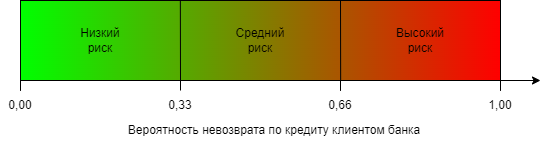

The diagram above was exported from draw.io. Its source (the exported page's mxGraphModel, read from the mxfile embedded in the PNG):
<mxGraphModel dx="1185" dy="661" grid="1" gridSize="10" guides="1" tooltips="1" connect="1" arrows="1" fold="1" page="1" pageScale="1" pageWidth="827" pageHeight="1169" math="0" shadow="0">
  <root>
    <mxCell id="0" />
    <mxCell id="1" parent="0" />
    <mxCell id="ZVXb6tnFVFiF8PfaAGN2-1" value="" style="rounded=0;whiteSpace=wrap;html=1;gradientColor=#FF0000;gradientDirection=east;fillColor=#00FF00;" vertex="1" parent="1">
      <mxGeometry x="160" y="480" width="480" height="80" as="geometry" />
    </mxCell>
    <mxCell id="ZVXb6tnFVFiF8PfaAGN2-2" value="" style="endArrow=none;html=1;rounded=0;entryX=0.333;entryY=0;entryDx=0;entryDy=0;entryPerimeter=0;" edge="1" parent="1" target="ZVXb6tnFVFiF8PfaAGN2-1">
      <mxGeometry width="50" height="50" relative="1" as="geometry">
        <mxPoint x="320" y="560" as="sourcePoint" />
        <mxPoint x="319" y="480" as="targetPoint" />
      </mxGeometry>
    </mxCell>
    <mxCell id="ZVXb6tnFVFiF8PfaAGN2-3" value="" style="endArrow=none;html=1;rounded=0;entryX=0.333;entryY=0;entryDx=0;entryDy=0;entryPerimeter=0;" edge="1" parent="1">
      <mxGeometry width="50" height="50" relative="1" as="geometry">
        <mxPoint x="480.15999999999997" y="560" as="sourcePoint" />
        <mxPoint x="479.9999999999999" y="480" as="targetPoint" />
      </mxGeometry>
    </mxCell>
    <mxCell id="ZVXb6tnFVFiF8PfaAGN2-4" value="Низкий риск" style="text;html=1;strokeColor=none;fillColor=none;align=center;verticalAlign=middle;whiteSpace=wrap;rounded=0;" vertex="1" parent="1">
      <mxGeometry x="210" y="505" width="60" height="30" as="geometry" />
    </mxCell>
    <mxCell id="ZVXb6tnFVFiF8PfaAGN2-5" value="Средний риск" style="text;html=1;strokeColor=none;fillColor=none;align=center;verticalAlign=middle;whiteSpace=wrap;rounded=0;" vertex="1" parent="1">
      <mxGeometry x="370" y="505" width="60" height="30" as="geometry" />
    </mxCell>
    <mxCell id="ZVXb6tnFVFiF8PfaAGN2-6" value="Высокий риск" style="text;html=1;strokeColor=none;fillColor=none;align=center;verticalAlign=middle;whiteSpace=wrap;rounded=0;" vertex="1" parent="1">
      <mxGeometry x="530" y="505" width="60" height="30" as="geometry" />
    </mxCell>
    <mxCell id="ZVXb6tnFVFiF8PfaAGN2-7" value="" style="endArrow=classic;html=1;rounded=0;exitX=1;exitY=1;exitDx=0;exitDy=0;" edge="1" parent="1" source="ZVXb6tnFVFiF8PfaAGN2-1">
      <mxGeometry width="50" height="50" relative="1" as="geometry">
        <mxPoint x="390" y="560" as="sourcePoint" />
        <mxPoint x="680" y="560" as="targetPoint" />
      </mxGeometry>
    </mxCell>
    <mxCell id="ZVXb6tnFVFiF8PfaAGN2-8" value="Вероятность невозврата по кредиту клиентом банка" style="text;html=1;strokeColor=none;fillColor=none;align=center;verticalAlign=middle;whiteSpace=wrap;rounded=0;" vertex="1" parent="1">
      <mxGeometry x="259" y="595" width="310" height="30" as="geometry" />
    </mxCell>
    <mxCell id="ZVXb6tnFVFiF8PfaAGN2-9" value="" style="endArrow=none;html=1;rounded=0;entryX=0.335;entryY=0.995;entryDx=0;entryDy=0;entryPerimeter=0;" edge="1" parent="1" target="ZVXb6tnFVFiF8PfaAGN2-1">
      <mxGeometry width="50" height="50" relative="1" as="geometry">
        <mxPoint x="320" y="570" as="sourcePoint" />
        <mxPoint x="440" y="500" as="targetPoint" />
        <Array as="points">
          <mxPoint x="320" y="560" />
        </Array>
      </mxGeometry>
    </mxCell>
    <mxCell id="ZVXb6tnFVFiF8PfaAGN2-10" value="" style="endArrow=none;html=1;rounded=0;entryX=0.335;entryY=0.995;entryDx=0;entryDy=0;entryPerimeter=0;" edge="1" parent="1">
      <mxGeometry width="50" height="50" relative="1" as="geometry">
        <mxPoint x="480" y="570.4" as="sourcePoint" />
        <mxPoint x="480.79999999999995" y="560" as="targetPoint" />
        <Array as="points">
          <mxPoint x="480" y="560.4" />
        </Array>
      </mxGeometry>
    </mxCell>
    <mxCell id="ZVXb6tnFVFiF8PfaAGN2-11" value="" style="endArrow=none;html=1;rounded=0;entryX=0.335;entryY=0.995;entryDx=0;entryDy=0;entryPerimeter=0;" edge="1" parent="1">
      <mxGeometry width="50" height="50" relative="1" as="geometry">
        <mxPoint x="640" y="570.4" as="sourcePoint" />
        <mxPoint x="640.8" y="560" as="targetPoint" />
        <Array as="points">
          <mxPoint x="640" y="560.4" />
        </Array>
      </mxGeometry>
    </mxCell>
    <mxCell id="ZVXb6tnFVFiF8PfaAGN2-12" value="0,33" style="text;html=1;strokeColor=none;fillColor=none;align=center;verticalAlign=middle;whiteSpace=wrap;rounded=0;" vertex="1" parent="1">
      <mxGeometry x="300" y="575" width="40" height="20" as="geometry" />
    </mxCell>
    <mxCell id="ZVXb6tnFVFiF8PfaAGN2-13" value="0,66" style="text;html=1;strokeColor=none;fillColor=none;align=center;verticalAlign=middle;whiteSpace=wrap;rounded=0;" vertex="1" parent="1">
      <mxGeometry x="460" y="575" width="40" height="20" as="geometry" />
    </mxCell>
    <mxCell id="ZVXb6tnFVFiF8PfaAGN2-14" value="1,00" style="text;html=1;strokeColor=none;fillColor=none;align=center;verticalAlign=middle;whiteSpace=wrap;rounded=0;" vertex="1" parent="1">
      <mxGeometry x="620" y="575" width="40" height="20" as="geometry" />
    </mxCell>
    <mxCell id="ZVXb6tnFVFiF8PfaAGN2-15" value="0,00" style="text;html=1;strokeColor=none;fillColor=none;align=center;verticalAlign=middle;whiteSpace=wrap;rounded=0;" vertex="1" parent="1">
      <mxGeometry x="140" y="575" width="40" height="20" as="geometry" />
    </mxCell>
    <mxCell id="ZVXb6tnFVFiF8PfaAGN2-16" value="" style="endArrow=none;html=1;rounded=0;entryX=0.335;entryY=0.995;entryDx=0;entryDy=0;entryPerimeter=0;" edge="1" parent="1">
      <mxGeometry x="0.8358" y="60" width="50" height="50" relative="1" as="geometry">
        <mxPoint x="160" y="570.4" as="sourcePoint" />
        <mxPoint x="160.80000000000007" y="559.9999999999999" as="targetPoint" />
        <Array as="points">
          <mxPoint x="160" y="560.4" />
        </Array>
        <mxPoint x="-33" y="54" as="offset" />
      </mxGeometry>
    </mxCell>
  </root>
</mxGraphModel>